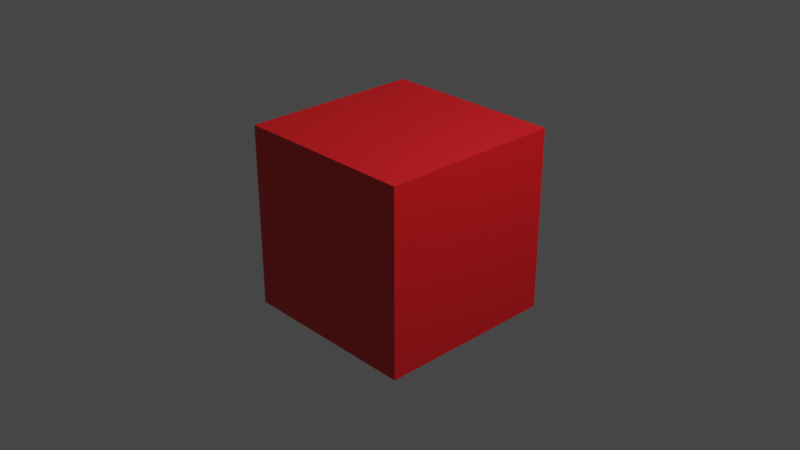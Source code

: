 # Source: test.blend  (saved by Blender 2.82.7; exported with 4.5.12 LTS)
import bpy
from mathutils import Matrix  # noqa: F401  (used for matrix-valued properties, if any)

bpy.ops.wm.read_factory_settings(use_empty=True)
scene = bpy.context.scene
scene.name = 'Scene'

# ---- collections
col_collection = bpy.data.collections.new('Collection'); scene.collection.children.link(col_collection)

# ---- materials (node trees are filled in below, after node groups)
mat_material = bpy.data.materials.new('Material')
mat_material.use_transparent_shadow = False

# ---- material node trees
mat_material.use_nodes = True; mat_material.node_tree.nodes.clear()
_N = mat_material.node_tree.nodes; _L = mat_material.node_tree.links
n0 = _N.new('ShaderNodeOutputMaterial'); n0.name = 'Material Output'; n0.location = (300, 300)
n1 = _N.new('ShaderNodeBsdfPrincipled'); n1.name = 'Principled BSDF'; n1.location = (10, 300)
n1.distribution = 'GGX'
n1.subsurface_method = 'BURLEY'
n1.inputs[0].default_value = (0.8, 0.0, 0.005009, 1.0)
n1.inputs[3].default_value = 1.45
n1.inputs[13].default_value = 1.0
n1.inputs[27].default_value = (0.0, 0.0, 0.0, 1.0)
n1.inputs[28].default_value = 1.0
_L.new(n1.outputs[0], n0.inputs[0])
n0.is_active_output = True

# ---- world
world_world = bpy.data.worlds.new('World'); scene.world = world_world
world_world.use_nodes = True; world_world.node_tree.nodes.clear()
_N = world_world.node_tree.nodes; _L = world_world.node_tree.links
n0 = _N.new('ShaderNodeOutputWorld'); n0.name = 'World Output'; n0.location = (300, 300)
n1 = _N.new('ShaderNodeBackground'); n1.name = 'Background'; n1.location = (10, 300)
n1.inputs[0].default_value = (0.05088, 0.05088, 0.05088, 1.0)
_L.new(n1.outputs[0], n0.inputs[0])
n0.is_active_output = True
world_world.color = (0.05088, 0.05088, 0.05088)
world_world.use_sun_shadow = False
world_world.sun_shadow_jitter_overblur = 0.0

# ---- cameras
cam_camera = bpy.data.cameras.new('Camera')
cam_camera.clip_end = 100.0
cam_camera.ortho_scale = 7.314

# ---- lights
light_light = bpy.data.lights.new('Light', 'POINT')
light_light.transmission_factor = 0.0
light_light.energy = 1000.0
light_light.shadow_soft_size = 0.1
light_light.shadow_maximum_resolution = 0.006
light_light.use_absolute_resolution = True

# ---- meshes
me_cube = bpy.data.meshes.new('Cube')
me_cube.from_pydata([(-1.0, -1.0, -1.0), (-1.0, -1.0, 1.0), (-1.0, 1.0, -1.0), (-1.0, 1.0, 1.0), (1.0, -1.0, -1.0), (1.0, -1.0, 1.0), (1.0, 1.0, -1.0), (1.0, 1.0, 1.0)], [], [(0, 1, 3, 2), (2, 3, 7, 6), (6, 7, 5, 4), (4, 5, 1, 0), (2, 6, 4, 0), (7, 3, 1, 5)])
_uv = me_cube.uv_layers.new(name='UVMap')
_uv.uv.foreach_set('vector', [0.375, 0.0, 0.625, 0.0, 0.625, 0.25, 0.375, 0.25, 0.375, 0.25, 0.625, 0.25, 0.625, 0.5, 0.375, 0.5, 0.375, 0.5, 0.625, 0.5, 0.625, 0.75, 0.375, 0.75, 0.375, 0.75, 0.625, 0.75, 0.625, 1.0, 0.375, 1.0, 0.125, 0.5, 0.375, 0.5, 0.375, 0.75, 0.125, 0.75, 0.625, 0.5, 0.875, 0.5, 0.875, 0.75, 0.625, 0.75])
me_cube.materials.append(mat_material)
me_cube.use_remesh_fix_poles = True
me_cube.use_remesh_preserve_attributes = False
me_cube.use_mirror_vertex_groups = False
me_cube.update()

# ---- objects
ob_cube = bpy.data.objects.new('Cube', me_cube)
ob_light = bpy.data.objects.new('Light', light_light)
ob_camera = bpy.data.objects.new('Camera', cam_camera)

# ---- transforms, parenting, visibility, modifiers, constraints
ob_cube.location = (0.0, 0.0, 0.0)
ob_cube.lineart.crease_threshold = 0.0
ob_light.location = (4.076, 1.005, 5.904)
ob_light.rotation_euler = (0.6503, 0.05522, 1.866)
ob_light.lock_rotations_4d = False
ob_light.empty_display_type = 'ARROWS'
ob_light.color = (0.0, 0.0, 0.0, 0.0)
ob_light.lineart.crease_threshold = 0.0
ob_camera.location = (7.359, -6.926, 4.958)
ob_camera.rotation_euler = (1.109, 0.0, 0.8149)
ob_camera.lock_rotations_4d = False
ob_camera.empty_display_type = 'ARROWS'
ob_camera.color = (0.0, 0.0, 0.0, 0.0)
ob_camera.display_type = 'WIRE'
ob_camera.lineart.crease_threshold = 0.0

# ---- collection membership
scene.collection.objects.link(ob_cube)
col_collection.objects.link(ob_light)
col_collection.objects.link(ob_camera)

# ---- scene / render settings (as saved in the file)
scene.camera = ob_camera
scene.frame_start = 1; scene.frame_end = 250; scene.frame_set(1)
scene.render.engine = 'BLENDER_EEVEE_NEXT'
scene.cycles.use_denoising = False
scene.cycles.samples = 128
scene.cycles.sampling_pattern = 'TABULATED_SOBOL'
scene.cycles.use_adaptive_sampling = False
scene.cycles.use_light_tree = False
scene.view_settings.view_transform = 'Filmic'
bpy.context.view_layer.update()
